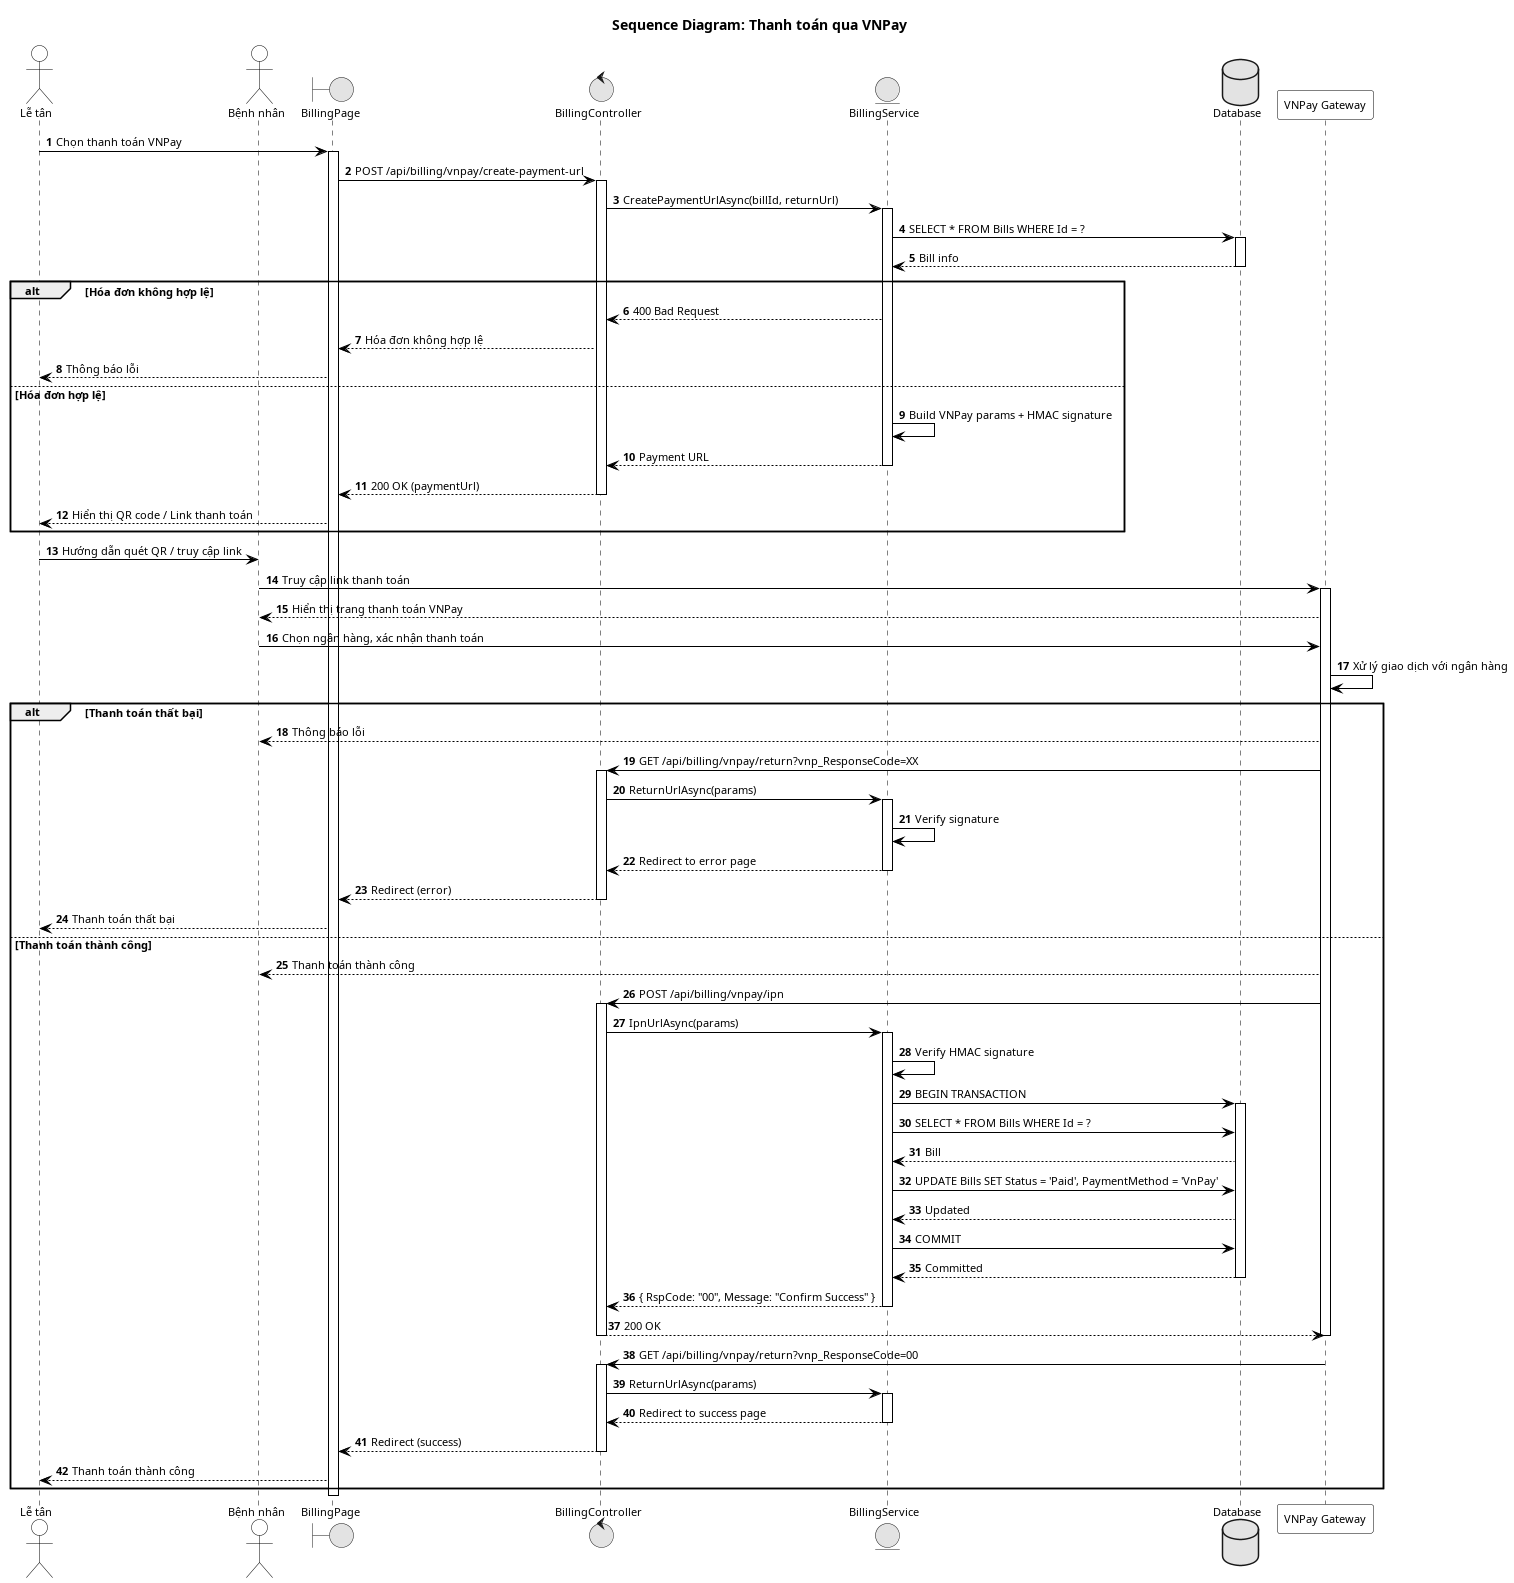

The diagram above was rendered by PlantUML. Its source (embedded in the PNG):
@startuml

' ========== THESIS STANDARD CONFIGURATION ==========
skinparam handwritten false
skinparam shadowing false
skinparam monochrome true
skinparam responseMessageBelowArrow true
skinparam defaultFontName Arial
skinparam defaultFontSize 11

skinparam sequence {
    LifeLineBorderColor Black
    LifeLineBackgroundColor White
    ParticipantBorderColor Black
    ParticipantBackgroundColor White
    ActorBorderColor Black
    ActorBackgroundColor White
    ArrowColor Black
}

title Sequence Diagram: Thanh toán qua VNPay

' ========== PARTICIPANTS ==========
actor "Lễ tân" as Cashier
actor "Bệnh nhân" as Patient
boundary "BillingPage" as UI
control "BillingController" as Controller
entity "BillingService" as Service
database "Database" as DB
participant "VNPay Gateway" as VNPay

autonumber

' ========== CREATE PAYMENT URL ==========
Cashier -> UI : Chọn thanh toán VNPay
activate UI

UI -> Controller : POST /api/billing/vnpay/create-payment-url
activate Controller
Controller -> Service : CreatePaymentUrlAsync(billId, returnUrl)
activate Service

Service -> DB : SELECT * FROM Bills WHERE Id = ?
activate DB
DB --> Service : Bill info
deactivate DB

alt Hóa đơn không hợp lệ
    Service --> Controller : 400 Bad Request
    Controller --> UI : Hóa đơn không hợp lệ
    UI --> Cashier : Thông báo lỗi
else Hóa đơn hợp lệ
    Service -> Service : Build VNPay params + HMAC signature
    Service --> Controller : Payment URL
    deactivate Service
    Controller --> UI : 200 OK (paymentUrl)
    deactivate Controller
    UI --> Cashier : Hiển thị QR code / Link thanh toán
end

' ========== PATIENT PAYS ==========
Cashier -> Patient : Hướng dẫn quét QR / truy cập link
Patient -> VNPay : Truy cập link thanh toán
activate VNPay
VNPay --> Patient : Hiển thị trang thanh toán VNPay
Patient -> VNPay : Chọn ngân hàng, xác nhận thanh toán
VNPay -> VNPay : Xử lý giao dịch với ngân hàng

alt Thanh toán thất bại
    VNPay --> Patient : Thông báo lỗi
    VNPay -> Controller : GET /api/billing/vnpay/return?vnp_ResponseCode=XX
    activate Controller
    Controller -> Service : ReturnUrlAsync(params)
    activate Service
    Service -> Service : Verify signature
    Service --> Controller : Redirect to error page
    deactivate Service
    Controller --> UI : Redirect (error)
    deactivate Controller
    UI --> Cashier : Thanh toán thất bại
    
else Thanh toán thành công
    VNPay --> Patient : Thanh toán thành công
    
    ' ========== IPN CALLBACK (Server-to-Server) ==========
    VNPay -> Controller : POST /api/billing/vnpay/ipn
    activate Controller
    Controller -> Service : IpnUrlAsync(params)
    activate Service
    
    Service -> Service : Verify HMAC signature
    
    Service -> DB : BEGIN TRANSACTION
    activate DB
    
    Service -> DB : SELECT * FROM Bills WHERE Id = ?
    DB --> Service : Bill
    
    Service -> DB : UPDATE Bills SET Status = 'Paid', PaymentMethod = 'VnPay'
    DB --> Service : Updated
    
    Service -> DB : COMMIT
    DB --> Service : Committed
    deactivate DB
    
    Service --> Controller : { RspCode: "00", Message: "Confirm Success" }
    deactivate Service
    Controller --> VNPay : 200 OK
    deactivate Controller
    deactivate VNPay
    
    ' ========== RETURN URL (User redirect) ==========
    VNPay -> Controller : GET /api/billing/vnpay/return?vnp_ResponseCode=00
    activate Controller
    Controller -> Service : ReturnUrlAsync(params)
    activate Service
    Service --> Controller : Redirect to success page
    deactivate Service
    Controller --> UI : Redirect (success)
    deactivate Controller
    UI --> Cashier : Thanh toán thành công
end

deactivate UI

@enduml